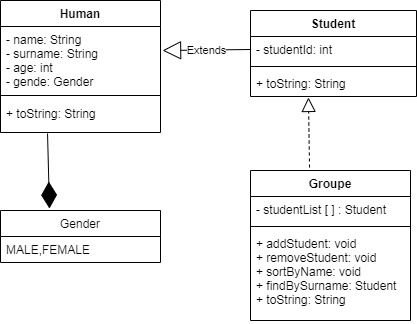

The diagram above was exported from draw.io. Its source (the exported page's mxGraphModel, read from the mxfile embedded in the PNG):
<mxGraphModel dx="868" dy="482" grid="1" gridSize="10" guides="1" tooltips="1" connect="1" arrows="1" fold="1" page="1" pageScale="1" pageWidth="827" pageHeight="1169" math="0" shadow="0">
  <root>
    <mxCell id="swHzQweA82Pvh02UOf8v-0" />
    <mxCell id="swHzQweA82Pvh02UOf8v-1" parent="swHzQweA82Pvh02UOf8v-0" />
    <mxCell id="8tCqpeVJWKzxDx9TOPc2-8" value="Groupe" style="swimlane;fontStyle=1;align=center;verticalAlign=top;childLayout=stackLayout;horizontal=1;startSize=26;horizontalStack=0;resizeParent=1;resizeParentMax=0;resizeLast=0;collapsible=1;marginBottom=0;" parent="swHzQweA82Pvh02UOf8v-1" vertex="1">
      <mxGeometry x="340" y="210" width="160" height="150" as="geometry" />
    </mxCell>
    <mxCell id="8tCqpeVJWKzxDx9TOPc2-9" value="- studentList [ ] : Student" style="text;strokeColor=none;fillColor=none;align=left;verticalAlign=top;spacingLeft=4;spacingRight=4;overflow=hidden;rotatable=0;points=[[0,0.5],[1,0.5]];portConstraint=eastwest;" parent="8tCqpeVJWKzxDx9TOPc2-8" vertex="1">
      <mxGeometry y="26" width="160" height="26" as="geometry" />
    </mxCell>
    <mxCell id="8tCqpeVJWKzxDx9TOPc2-10" value="" style="line;strokeWidth=1;fillColor=none;align=left;verticalAlign=middle;spacingTop=-1;spacingLeft=3;spacingRight=3;rotatable=0;labelPosition=right;points=[];portConstraint=eastwest;" parent="8tCqpeVJWKzxDx9TOPc2-8" vertex="1">
      <mxGeometry y="52" width="160" height="8" as="geometry" />
    </mxCell>
    <mxCell id="8tCqpeVJWKzxDx9TOPc2-11" value="+ addStudent: void&#10;+ removeStudent: void&#10;+ sortByName: void&#10;+ findBySurname: Student&#10;+ toString: String&#10;" style="text;strokeColor=none;fillColor=none;align=left;verticalAlign=top;spacingLeft=4;spacingRight=4;overflow=hidden;rotatable=0;points=[[0,0.5],[1,0.5]];portConstraint=eastwest;" parent="8tCqpeVJWKzxDx9TOPc2-8" vertex="1">
      <mxGeometry y="60" width="160" height="90" as="geometry" />
    </mxCell>
    <mxCell id="8tCqpeVJWKzxDx9TOPc2-16" value="Extends" style="endArrow=block;endSize=16;endFill=0;html=1;entryX=1.013;entryY=0.375;entryDx=0;entryDy=0;entryPerimeter=0;exitX=0;exitY=0.5;exitDx=0;exitDy=0;" parent="swHzQweA82Pvh02UOf8v-1" source="8tCqpeVJWKzxDx9TOPc2-5" target="8tCqpeVJWKzxDx9TOPc2-1" edge="1">
      <mxGeometry width="160" relative="1" as="geometry">
        <mxPoint x="334" y="100" as="sourcePoint" />
        <mxPoint x="234" y="100" as="targetPoint" />
      </mxGeometry>
    </mxCell>
    <mxCell id="8tCqpeVJWKzxDx9TOPc2-0" value="Human" style="swimlane;fontStyle=1;align=center;verticalAlign=top;childLayout=stackLayout;horizontal=1;startSize=26;horizontalStack=0;resizeParent=1;resizeParentMax=0;resizeLast=0;collapsible=1;marginBottom=0;" parent="swHzQweA82Pvh02UOf8v-1" vertex="1">
      <mxGeometry x="90" y="40" width="160" height="132" as="geometry" />
    </mxCell>
    <mxCell id="8tCqpeVJWKzxDx9TOPc2-1" value="- name: String&#10;- surname: String&#10;- age: int&#10;- gende: Gender" style="text;strokeColor=none;fillColor=none;align=left;verticalAlign=top;spacingLeft=4;spacingRight=4;overflow=hidden;rotatable=0;points=[[0,0.5],[1,0.5]];portConstraint=eastwest;" parent="8tCqpeVJWKzxDx9TOPc2-0" vertex="1">
      <mxGeometry y="26" width="160" height="64" as="geometry" />
    </mxCell>
    <mxCell id="8tCqpeVJWKzxDx9TOPc2-2" value="" style="line;strokeWidth=1;fillColor=none;align=left;verticalAlign=middle;spacingTop=-1;spacingLeft=3;spacingRight=3;rotatable=0;labelPosition=right;points=[];portConstraint=eastwest;" parent="8tCqpeVJWKzxDx9TOPc2-0" vertex="1">
      <mxGeometry y="90" width="160" height="10" as="geometry" />
    </mxCell>
    <mxCell id="8tCqpeVJWKzxDx9TOPc2-3" value="+ toString: String" style="text;strokeColor=none;fillColor=none;align=left;verticalAlign=top;spacingLeft=4;spacingRight=4;overflow=hidden;rotatable=0;points=[[0,0.5],[1,0.5]];portConstraint=eastwest;" parent="8tCqpeVJWKzxDx9TOPc2-0" vertex="1">
      <mxGeometry y="100" width="160" height="32" as="geometry" />
    </mxCell>
    <mxCell id="8tCqpeVJWKzxDx9TOPc2-4" value="Student" style="swimlane;fontStyle=1;align=center;verticalAlign=top;childLayout=stackLayout;horizontal=1;startSize=26;horizontalStack=0;resizeParent=1;resizeParentMax=0;resizeLast=0;collapsible=1;marginBottom=0;" parent="swHzQweA82Pvh02UOf8v-1" vertex="1">
      <mxGeometry x="340" y="50" width="166" height="86" as="geometry" />
    </mxCell>
    <mxCell id="8tCqpeVJWKzxDx9TOPc2-5" value="- studentId: int" style="text;strokeColor=none;fillColor=none;align=left;verticalAlign=top;spacingLeft=4;spacingRight=4;overflow=hidden;rotatable=0;points=[[0,0.5],[1,0.5]];portConstraint=eastwest;" parent="8tCqpeVJWKzxDx9TOPc2-4" vertex="1">
      <mxGeometry y="26" width="166" height="26" as="geometry" />
    </mxCell>
    <mxCell id="8tCqpeVJWKzxDx9TOPc2-6" value="" style="line;strokeWidth=1;fillColor=none;align=left;verticalAlign=middle;spacingTop=-1;spacingLeft=3;spacingRight=3;rotatable=0;labelPosition=right;points=[];portConstraint=eastwest;" parent="8tCqpeVJWKzxDx9TOPc2-4" vertex="1">
      <mxGeometry y="52" width="166" height="8" as="geometry" />
    </mxCell>
    <mxCell id="8tCqpeVJWKzxDx9TOPc2-7" value="+ toString: String" style="text;strokeColor=none;fillColor=none;align=left;verticalAlign=top;spacingLeft=4;spacingRight=4;overflow=hidden;rotatable=0;points=[[0,0.5],[1,0.5]];portConstraint=eastwest;" parent="8tCqpeVJWKzxDx9TOPc2-4" vertex="1">
      <mxGeometry y="60" width="166" height="26" as="geometry" />
    </mxCell>
    <mxCell id="8tCqpeVJWKzxDx9TOPc2-21" value="" style="endArrow=block;dashed=1;endFill=0;endSize=12;html=1;entryX=0.349;entryY=1.038;entryDx=0;entryDy=0;entryPerimeter=0;exitX=0.369;exitY=-0.02;exitDx=0;exitDy=0;exitPerimeter=0;" parent="swHzQweA82Pvh02UOf8v-1" source="8tCqpeVJWKzxDx9TOPc2-8" target="8tCqpeVJWKzxDx9TOPc2-7" edge="1">
      <mxGeometry width="160" relative="1" as="geometry">
        <mxPoint x="380" y="180" as="sourcePoint" />
        <mxPoint x="540" y="180" as="targetPoint" />
      </mxGeometry>
    </mxCell>
    <mxCell id="8tCqpeVJWKzxDx9TOPc2-22" value="" style="endArrow=diamondThin;endFill=1;endSize=24;html=1;exitX=0.294;exitY=1.031;exitDx=0;exitDy=0;exitPerimeter=0;entryX=0.306;entryY=-0.038;entryDx=0;entryDy=0;entryPerimeter=0;" parent="swHzQweA82Pvh02UOf8v-1" source="8tCqpeVJWKzxDx9TOPc2-3" target="8tCqpeVJWKzxDx9TOPc2-12" edge="1">
      <mxGeometry width="160" relative="1" as="geometry">
        <mxPoint x="-80" y="245.5" as="sourcePoint" />
        <mxPoint x="80" y="245.5" as="targetPoint" />
      </mxGeometry>
    </mxCell>
    <mxCell id="8tCqpeVJWKzxDx9TOPc2-12" value="Gender" style="swimlane;fontStyle=0;childLayout=stackLayout;horizontal=1;startSize=26;fillColor=none;horizontalStack=0;resizeParent=1;resizeParentMax=0;resizeLast=0;collapsible=1;marginBottom=0;" parent="swHzQweA82Pvh02UOf8v-1" vertex="1">
      <mxGeometry x="90" y="250" width="160" height="52" as="geometry" />
    </mxCell>
    <mxCell id="8tCqpeVJWKzxDx9TOPc2-13" value="MALE,FEMALE" style="text;strokeColor=none;fillColor=none;align=left;verticalAlign=top;spacingLeft=4;spacingRight=4;overflow=hidden;rotatable=0;points=[[0,0.5],[1,0.5]];portConstraint=eastwest;" parent="8tCqpeVJWKzxDx9TOPc2-12" vertex="1">
      <mxGeometry y="26" width="160" height="26" as="geometry" />
    </mxCell>
  </root>
</mxGraphModel>